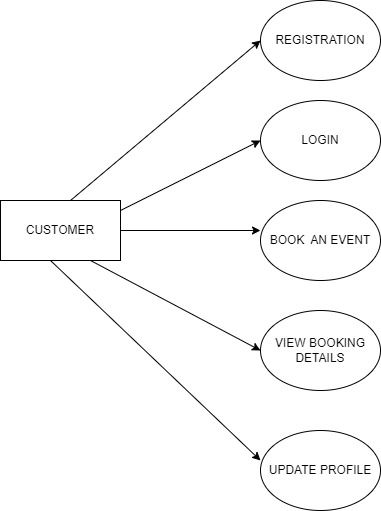

The diagram above was exported from draw.io. Its source (the exported page's mxGraphModel, read from the mxfile embedded in the PNG):
<mxGraphModel dx="903" dy="690" grid="1" gridSize="10" guides="1" tooltips="1" connect="1" arrows="1" fold="1" page="1" pageScale="1" pageWidth="850" pageHeight="1100" math="0" shadow="0">
  <root>
    <mxCell id="0" />
    <mxCell id="1" parent="0" />
    <mxCell id="Miuzr_rU2PeQScGFIGNV-1" value="CUSTOMER" style="rounded=0;whiteSpace=wrap;html=1;" vertex="1" parent="1">
      <mxGeometry x="1270" y="540" width="120" height="60" as="geometry" />
    </mxCell>
    <mxCell id="Miuzr_rU2PeQScGFIGNV-2" value="" style="endArrow=classic;html=1;rounded=0;entryX=0;entryY=0.5;entryDx=0;entryDy=0;" edge="1" parent="1" target="Miuzr_rU2PeQScGFIGNV-3">
      <mxGeometry width="50" height="50" relative="1" as="geometry">
        <mxPoint x="1340" y="540" as="sourcePoint" />
        <mxPoint x="1530" y="400" as="targetPoint" />
      </mxGeometry>
    </mxCell>
    <mxCell id="Miuzr_rU2PeQScGFIGNV-3" value="REGISTRATION" style="ellipse;whiteSpace=wrap;html=1;" vertex="1" parent="1">
      <mxGeometry x="1530" y="340" width="120" height="80" as="geometry" />
    </mxCell>
    <mxCell id="Miuzr_rU2PeQScGFIGNV-4" value="" style="endArrow=classic;html=1;rounded=0;" edge="1" parent="1">
      <mxGeometry width="50" height="50" relative="1" as="geometry">
        <mxPoint x="1390" y="550" as="sourcePoint" />
        <mxPoint x="1530" y="480" as="targetPoint" />
      </mxGeometry>
    </mxCell>
    <mxCell id="Miuzr_rU2PeQScGFIGNV-5" value="LOGIN" style="ellipse;whiteSpace=wrap;html=1;" vertex="1" parent="1">
      <mxGeometry x="1530" y="440" width="120" height="80" as="geometry" />
    </mxCell>
    <mxCell id="Miuzr_rU2PeQScGFIGNV-6" value="" style="endArrow=classic;html=1;rounded=0;" edge="1" parent="1" source="Miuzr_rU2PeQScGFIGNV-1">
      <mxGeometry width="50" height="50" relative="1" as="geometry">
        <mxPoint x="1390" y="620" as="sourcePoint" />
        <mxPoint x="1530" y="570" as="targetPoint" />
      </mxGeometry>
    </mxCell>
    <mxCell id="Miuzr_rU2PeQScGFIGNV-7" value="BOOK&amp;nbsp; AN EVENT" style="ellipse;whiteSpace=wrap;html=1;" vertex="1" parent="1">
      <mxGeometry x="1530" y="540" width="120" height="80" as="geometry" />
    </mxCell>
    <mxCell id="Miuzr_rU2PeQScGFIGNV-8" value="" style="endArrow=classic;html=1;rounded=0;" edge="1" parent="1">
      <mxGeometry width="50" height="50" relative="1" as="geometry">
        <mxPoint x="1360" y="600" as="sourcePoint" />
        <mxPoint x="1530" y="690" as="targetPoint" />
      </mxGeometry>
    </mxCell>
    <mxCell id="Miuzr_rU2PeQScGFIGNV-9" value="VIEW BOOKING DETAILS" style="ellipse;whiteSpace=wrap;html=1;" vertex="1" parent="1">
      <mxGeometry x="1530" y="650" width="120" height="80" as="geometry" />
    </mxCell>
    <mxCell id="Miuzr_rU2PeQScGFIGNV-10" value="" style="endArrow=classic;html=1;rounded=0;" edge="1" parent="1">
      <mxGeometry width="50" height="50" relative="1" as="geometry">
        <mxPoint x="1320" y="600" as="sourcePoint" />
        <mxPoint x="1530" y="800" as="targetPoint" />
      </mxGeometry>
    </mxCell>
    <mxCell id="Miuzr_rU2PeQScGFIGNV-11" value="UPDATE PROFILE" style="ellipse;whiteSpace=wrap;html=1;" vertex="1" parent="1">
      <mxGeometry x="1530" y="770" width="120" height="80" as="geometry" />
    </mxCell>
  </root>
</mxGraphModel>